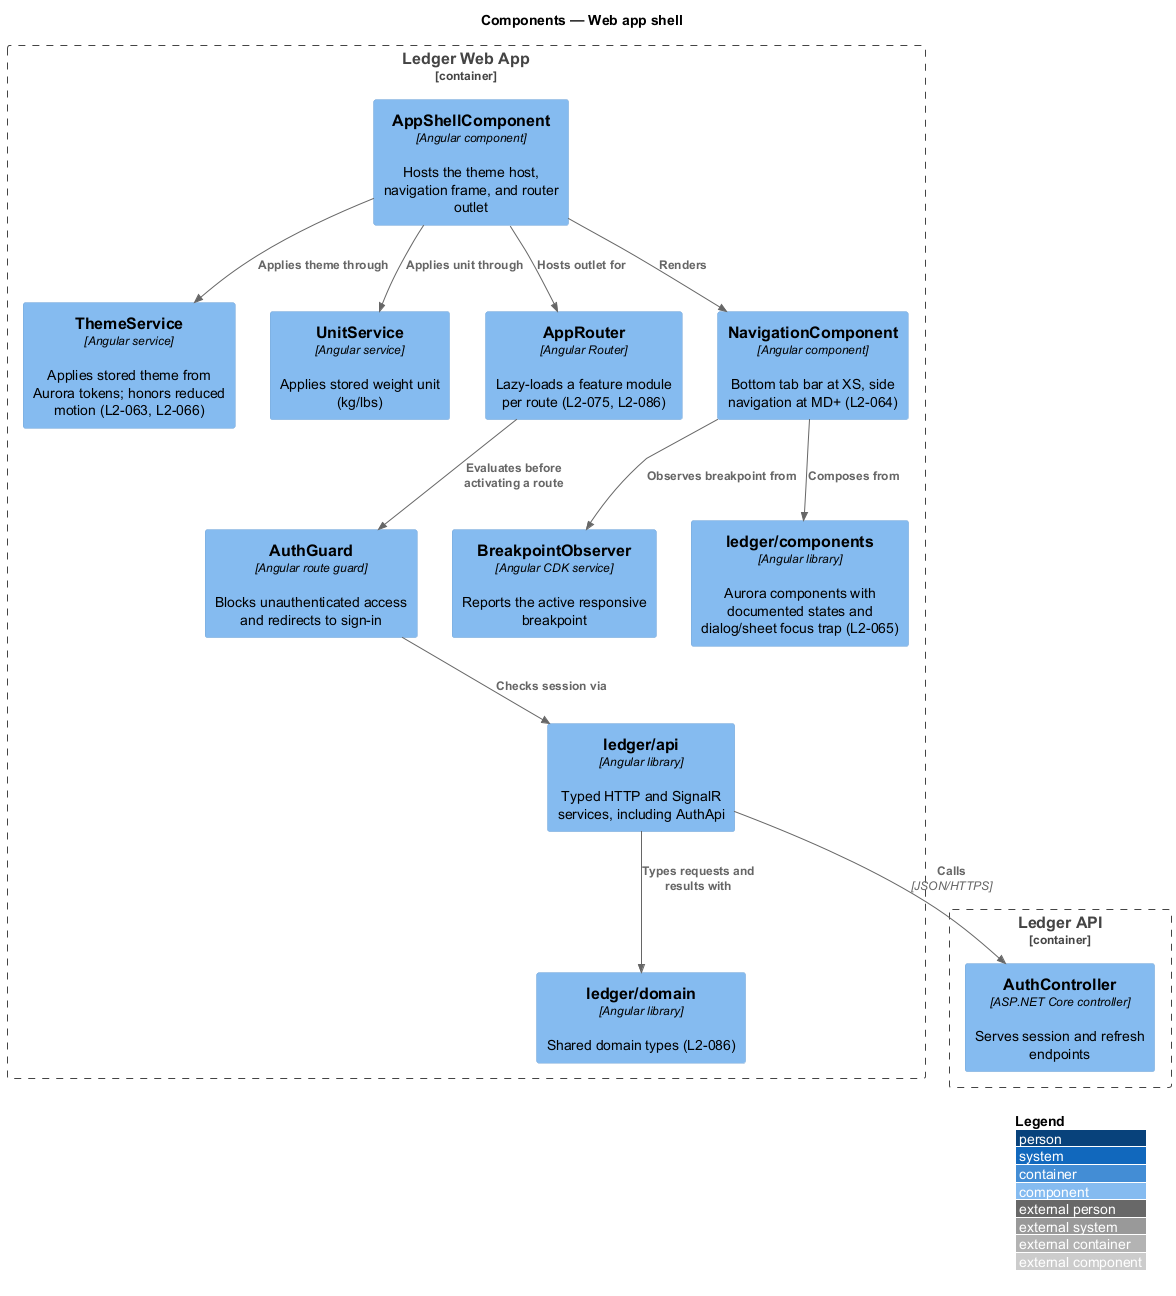

The diagram above was rendered by PlantUML. Its source (embedded in the PNG):
@startuml
!include <C4/C4_Component>
LAYOUT_WITH_LEGEND()
title Components — Web app shell

Container_Boundary(web, "Ledger Web App") {
  Component(shell, "AppShellComponent", "Angular component", "Hosts the theme host, navigation frame, and router outlet")
  Component(theme, "ThemeService", "Angular service", "Applies stored theme from Aurora tokens; honors reduced motion (L2-063, L2-066)")
  Component(unit, "UnitService", "Angular service", "Applies stored weight unit (kg/lbs)")
  Component(router, "AppRouter", "Angular Router", "Lazy-loads a feature module per route (L2-075, L2-086)")
  Component(guard, "AuthGuard", "Angular route guard", "Blocks unauthenticated access and redirects to sign-in")
  Component(nav, "NavigationComponent", "Angular component", "Bottom tab bar at XS, side navigation at MD+ (L2-064)")
  Component(bp, "BreakpointObserver", "Angular CDK service", "Reports the active responsive breakpoint")
  Component(apilib, "ledger/api", "Angular library", "Typed HTTP and SignalR services, including AuthApi")
  Component(comps, "ledger/components", "Angular library", "Aurora components with documented states and dialog/sheet focus trap (L2-065)")
  Component(domain, "ledger/domain", "Angular library", "Shared domain types (L2-086)")
}
Container_Boundary(api, "Ledger API") {
  Component(authctrl, "AuthController", "ASP.NET Core controller", "Serves session and refresh endpoints")
}

Rel(shell, theme, "Applies theme through")
Rel(shell, unit, "Applies unit through")
Rel(shell, nav, "Renders")
Rel(shell, router, "Hosts outlet for")
Rel(router, guard, "Evaluates before activating a route")
Rel(nav, bp, "Observes breakpoint from")
Rel(nav, comps, "Composes from")
Rel(guard, apilib, "Checks session via")
Rel(apilib, authctrl, "Calls", "JSON/HTTPS")
Rel(apilib, domain, "Types requests and results with")
@enduml